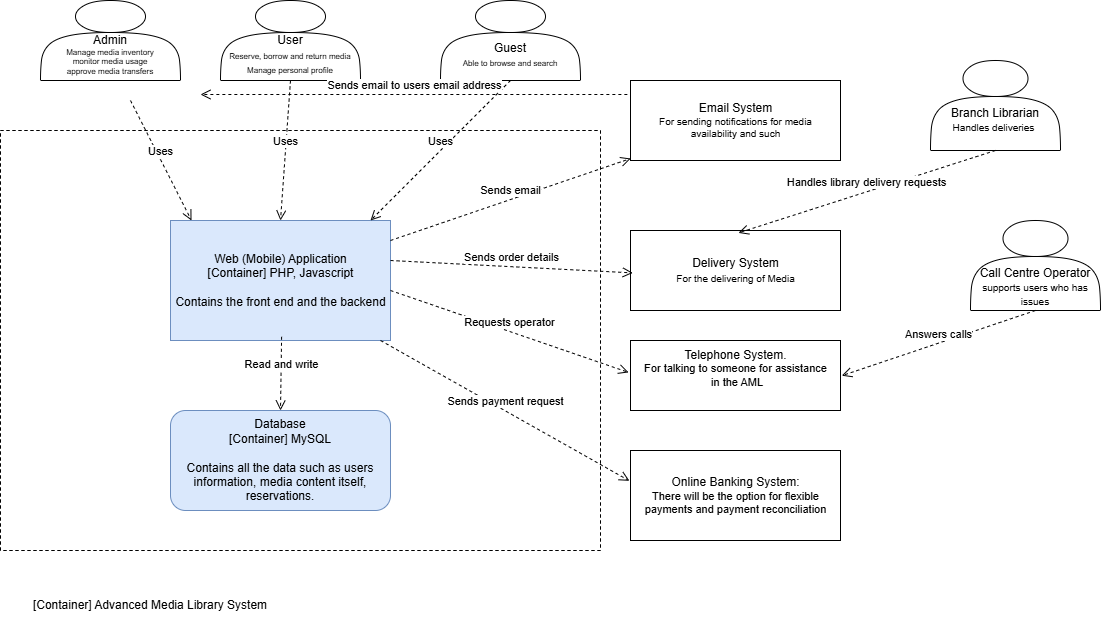

The diagram above was exported from draw.io. Its source (the exported page's mxGraphModel, read from the mxfile embedded in the PNG):
<mxGraphModel dx="1434" dy="738" grid="1" gridSize="10" guides="1" tooltips="1" connect="1" arrows="1" fold="1" page="1" pageScale="1" pageWidth="1169" pageHeight="827" math="0" shadow="0">
  <root>
    <mxCell id="0" />
    <mxCell id="1" parent="0" />
    <mxCell id="th_Qp41_pc8tOXoU4ewY-2" value="" style="rounded=0;whiteSpace=wrap;html=1;fillColor=none;dashed=1;movable=0;resizable=0;rotatable=0;deletable=0;editable=0;locked=1;connectable=0;" parent="1" vertex="1">
      <mxGeometry x="20" y="140" width="600" height="420" as="geometry" />
    </mxCell>
    <mxCell id="th_Qp41_pc8tOXoU4ewY-3" value="[Container] Advanced Media Library System" style="text;html=1;align=center;verticalAlign=middle;whiteSpace=wrap;rounded=0;" parent="1" vertex="1">
      <mxGeometry x="20" y="590" width="300" height="50" as="geometry" />
    </mxCell>
    <mxCell id="EYCoONVGn3p3q7Gx2JgW-8" value="Web (Mobile) Application&lt;div&gt;[Container] PHP, Javascript&lt;/div&gt;&lt;div&gt;&lt;br&gt;&lt;/div&gt;&lt;div&gt;Contains the front end and the backend&lt;/div&gt;" style="verticalLabelPosition=middle;verticalAlign=middle;html=1;shape=mxgraph.basic.rect;fillColor2=none;strokeWidth=1;size=20;indent=5;fillColor=#dae8fc;strokeColor=#6c8ebf;perimeterSpacing=0;align=center;labelPosition=center;" parent="1" vertex="1">
      <mxGeometry x="190" y="230" width="220" height="120" as="geometry" />
    </mxCell>
    <mxCell id="EYCoONVGn3p3q7Gx2JgW-9" value="Database&lt;div&gt;[Container] MySQL&lt;/div&gt;&lt;div&gt;&lt;br&gt;&lt;/div&gt;&lt;div&gt;Contains all the data such as users information, media content itself, reservations.&lt;/div&gt;" style="rounded=1;whiteSpace=wrap;html=1;fillColor=#dae8fc;strokeColor=#6c8ebf;" parent="1" vertex="1">
      <mxGeometry x="190" y="420" width="220" height="100" as="geometry" />
    </mxCell>
    <mxCell id="EYCoONVGn3p3q7Gx2JgW-10" value="Read and write" style="html=1;verticalAlign=bottom;endArrow=open;dashed=1;endSize=8;curved=0;rounded=0;exitX=0.505;exitY=0.969;exitDx=0;exitDy=0;exitPerimeter=0;entryX=0.5;entryY=0;entryDx=0;entryDy=0;" parent="1" source="EYCoONVGn3p3q7Gx2JgW-8" target="EYCoONVGn3p3q7Gx2JgW-9" edge="1">
      <mxGeometry relative="1" as="geometry">
        <mxPoint x="700" y="660" as="sourcePoint" />
        <mxPoint x="410" y="780" as="targetPoint" />
      </mxGeometry>
    </mxCell>
    <mxCell id="EYCoONVGn3p3q7Gx2JgW-11" value="&lt;div&gt;&lt;br&gt;&lt;/div&gt;&lt;div&gt;&lt;br&gt;&lt;/div&gt;&lt;div&gt;User&lt;/div&gt;&lt;div&gt;&lt;font style=&quot;font-size: 8px;&quot;&gt;Reserve, borrow and return media&lt;/font&gt;&lt;/div&gt;&lt;div&gt;&lt;font style=&quot;font-size: 8px;&quot;&gt;Manage personal profile&lt;/font&gt;&lt;/div&gt;" style="shape=actor;whiteSpace=wrap;html=1;" parent="1" vertex="1">
      <mxGeometry x="240" y="10" width="140" height="80" as="geometry" />
    </mxCell>
    <mxCell id="EYCoONVGn3p3q7Gx2JgW-12" value="" style="rounded=0;whiteSpace=wrap;html=1;fillColor=none;dashed=1;movable=0;resizable=0;rotatable=0;deletable=0;editable=0;locked=1;connectable=0;" parent="1" vertex="1">
      <mxGeometry x="20" y="140" width="600" height="420" as="geometry" />
    </mxCell>
    <mxCell id="EYCoONVGn3p3q7Gx2JgW-14" value="Online Banking System:&lt;div style=&quot;font-size: 11px;&quot;&gt;&lt;font style=&quot;font-size: 11px;&quot;&gt;There will be the option for flexible&lt;/font&gt;&lt;/div&gt;&lt;div style=&quot;font-size: 11px;&quot;&gt;&lt;font style=&quot;font-size: 11px;&quot;&gt;payments and payment reconciliation&lt;/font&gt;&lt;/div&gt;" style="verticalLabelPosition=middle;verticalAlign=middle;html=1;shape=mxgraph.basic.rect;fillColor2=none;strokeWidth=1;size=20;indent=5;perimeterSpacing=0;align=center;labelPosition=center;" parent="1" vertex="1">
      <mxGeometry x="650" y="460" width="210" height="90" as="geometry" />
    </mxCell>
    <mxCell id="EYCoONVGn3p3q7Gx2JgW-15" value="&lt;div&gt;&lt;br&gt;&lt;/div&gt;&lt;div&gt;&lt;br&gt;&lt;/div&gt;&lt;div&gt;Admin&lt;/div&gt;&lt;div style=&quot;font-size: 8px;&quot;&gt;Manage media inventory&lt;/div&gt;&lt;div style=&quot;font-size: 8px;&quot;&gt;monitor media usage&lt;/div&gt;&lt;div style=&quot;font-size: 8px;&quot;&gt;approve media transfers&lt;/div&gt;" style="shape=actor;whiteSpace=wrap;html=1;" parent="1" vertex="1">
      <mxGeometry x="60" y="10" width="140" height="80" as="geometry" />
    </mxCell>
    <mxCell id="EYCoONVGn3p3q7Gx2JgW-16" value="&lt;div&gt;&lt;br&gt;&lt;/div&gt;&lt;div&gt;&lt;br&gt;&lt;/div&gt;&lt;div&gt;Guest&lt;/div&gt;&lt;div&gt;&lt;font style=&quot;font-size: 8px;&quot;&gt;Able to browse and search&lt;/font&gt;&lt;/div&gt;" style="shape=actor;whiteSpace=wrap;html=1;" parent="1" vertex="1">
      <mxGeometry x="460" y="10" width="140" height="80" as="geometry" />
    </mxCell>
    <mxCell id="EYCoONVGn3p3q7Gx2JgW-17" value="Uses" style="html=1;verticalAlign=bottom;endArrow=open;dashed=1;endSize=8;curved=0;rounded=0;" parent="1" edge="1">
      <mxGeometry relative="1" as="geometry">
        <mxPoint x="150" y="110" as="sourcePoint" />
        <mxPoint x="211" y="230" as="targetPoint" />
      </mxGeometry>
    </mxCell>
    <mxCell id="EYCoONVGn3p3q7Gx2JgW-18" value="Telephone System.&lt;div style=&quot;font-size: 11px;&quot;&gt;&lt;font style=&quot;font-size: 11px;&quot;&gt;For talking to someone for assistance&lt;/font&gt;&lt;/div&gt;&lt;div style=&quot;font-size: 11px;&quot;&gt;&lt;font style=&quot;font-size: 11px;&quot;&gt;&amp;nbsp;in the AML&lt;/font&gt;&lt;/div&gt;&lt;div&gt;&lt;br&gt;&lt;/div&gt;" style="verticalLabelPosition=middle;verticalAlign=middle;html=1;shape=mxgraph.basic.rect;fillColor2=none;strokeWidth=1;size=20;indent=5;perimeterSpacing=0;align=center;labelPosition=center;" parent="1" vertex="1">
      <mxGeometry x="650" y="350" width="210" height="70" as="geometry" />
    </mxCell>
    <mxCell id="EYCoONVGn3p3q7Gx2JgW-19" value="&lt;div&gt;Delivery System&lt;/div&gt;&lt;div&gt;&lt;font style=&quot;font-size: 10px;&quot;&gt;For the delivering of Media&lt;/font&gt;&lt;/div&gt;" style="verticalLabelPosition=middle;verticalAlign=middle;html=1;shape=mxgraph.basic.rect;fillColor2=none;strokeWidth=1;size=20;indent=5;perimeterSpacing=0;align=center;labelPosition=center;" parent="1" vertex="1">
      <mxGeometry x="650" y="240" width="210" height="80" as="geometry" />
    </mxCell>
    <mxCell id="EYCoONVGn3p3q7Gx2JgW-20" value="Sends order details" style="html=1;verticalAlign=bottom;endArrow=open;dashed=1;endSize=8;curved=0;rounded=0;entryX=0.011;entryY=0.53;entryDx=0;entryDy=0;entryPerimeter=0;" parent="1" target="EYCoONVGn3p3q7Gx2JgW-19" edge="1">
      <mxGeometry relative="1" as="geometry">
        <mxPoint x="410" y="270" as="sourcePoint" />
        <mxPoint x="640" y="190" as="targetPoint" />
      </mxGeometry>
    </mxCell>
    <mxCell id="EYCoONVGn3p3q7Gx2JgW-21" value="Requests operator" style="html=1;verticalAlign=bottom;endArrow=open;dashed=1;endSize=8;curved=0;rounded=0;entryX=-0.009;entryY=0.456;entryDx=0;entryDy=0;entryPerimeter=0;" parent="1" target="EYCoONVGn3p3q7Gx2JgW-18" edge="1">
      <mxGeometry relative="1" as="geometry">
        <mxPoint x="410" y="300" as="sourcePoint" />
        <mxPoint x="650" y="200" as="targetPoint" />
      </mxGeometry>
    </mxCell>
    <mxCell id="EYCoONVGn3p3q7Gx2JgW-22" value="Sends payment request" style="html=1;verticalAlign=bottom;endArrow=open;dashed=1;endSize=8;curved=0;rounded=0;entryX=-0.005;entryY=0.337;entryDx=0;entryDy=0;entryPerimeter=0;" parent="1" target="EYCoONVGn3p3q7Gx2JgW-14" edge="1">
      <mxGeometry relative="1" as="geometry">
        <mxPoint x="400" y="350" as="sourcePoint" />
        <mxPoint x="660" y="210" as="targetPoint" />
      </mxGeometry>
    </mxCell>
    <mxCell id="EYCoONVGn3p3q7Gx2JgW-23" value="&lt;div&gt;&lt;br&gt;&lt;/div&gt;&lt;div&gt;&lt;br&gt;&lt;/div&gt;&lt;div&gt;&lt;br&gt;&lt;/div&gt;Call Centre Operator&lt;div&gt;&lt;font style=&quot;font-size: 10px;&quot;&gt;supports users who has issues&lt;/font&gt;&lt;/div&gt;" style="shape=actor;whiteSpace=wrap;html=1;" parent="1" vertex="1">
      <mxGeometry x="990" y="230" width="130" height="90" as="geometry" />
    </mxCell>
    <mxCell id="EYCoONVGn3p3q7Gx2JgW-24" value="Answers calls" style="html=1;verticalAlign=bottom;endArrow=open;dashed=1;endSize=8;curved=0;rounded=0;exitX=0.5;exitY=1;exitDx=0;exitDy=0;entryX=1.006;entryY=0.503;entryDx=0;entryDy=0;entryPerimeter=0;" parent="1" source="EYCoONVGn3p3q7Gx2JgW-23" target="EYCoONVGn3p3q7Gx2JgW-18" edge="1">
      <mxGeometry relative="1" as="geometry">
        <mxPoint x="483" y="210" as="sourcePoint" />
        <mxPoint x="1040" y="250" as="targetPoint" />
      </mxGeometry>
    </mxCell>
    <mxCell id="EYCoONVGn3p3q7Gx2JgW-25" value="&lt;div&gt;&lt;br&gt;&lt;/div&gt;&lt;div&gt;&lt;br&gt;&lt;/div&gt;&lt;div&gt;Branch Librarian&lt;/div&gt;&lt;div style=&quot;&quot;&gt;&lt;font style=&quot;font-size: 10px;&quot;&gt;Handles deliveries&lt;/font&gt;&lt;span style=&quot;font-size: 11px;&quot;&gt;&amp;nbsp;&lt;/span&gt;&lt;/div&gt;" style="shape=actor;whiteSpace=wrap;html=1;" parent="1" vertex="1">
      <mxGeometry x="950" y="70" width="130" height="90" as="geometry" />
    </mxCell>
    <mxCell id="EYCoONVGn3p3q7Gx2JgW-26" value="Handles library delivery requests" style="html=1;verticalAlign=bottom;endArrow=open;dashed=1;endSize=8;curved=0;rounded=0;exitX=0.5;exitY=1;exitDx=0;exitDy=0;entryX=0.514;entryY=0.03;entryDx=0;entryDy=0;entryPerimeter=0;" parent="1" source="EYCoONVGn3p3q7Gx2JgW-25" target="EYCoONVGn3p3q7Gx2JgW-19" edge="1">
      <mxGeometry relative="1" as="geometry">
        <mxPoint x="483" y="210" as="sourcePoint" />
        <mxPoint x="650" y="200" as="targetPoint" />
      </mxGeometry>
    </mxCell>
    <mxCell id="EYCoONVGn3p3q7Gx2JgW-27" value="&lt;div&gt;Email System&lt;/div&gt;&lt;div style=&quot;font-size: 10px;&quot;&gt;&lt;font style=&quot;font-size: 10px;&quot;&gt;For sending notifications for media&lt;/font&gt;&lt;/div&gt;&lt;div style=&quot;font-size: 10px;&quot;&gt;&lt;font style=&quot;font-size: 10px;&quot;&gt;&lt;font style=&quot;font-size: 10px;&quot;&gt;&amp;nbsp;availability and such&lt;/font&gt;&amp;nbsp;&lt;/font&gt;&lt;/div&gt;" style="verticalLabelPosition=middle;verticalAlign=middle;html=1;shape=mxgraph.basic.rect;fillColor2=none;strokeWidth=1;size=20;indent=5;perimeterSpacing=0;align=center;labelPosition=center;" parent="1" vertex="1">
      <mxGeometry x="650" y="90" width="210" height="80" as="geometry" />
    </mxCell>
    <mxCell id="EYCoONVGn3p3q7Gx2JgW-28" value="Uses" style="html=1;verticalAlign=bottom;endArrow=open;dashed=1;endSize=8;curved=0;rounded=0;exitX=0.5;exitY=1;exitDx=0;exitDy=0;" parent="1" source="EYCoONVGn3p3q7Gx2JgW-16" edge="1">
      <mxGeometry relative="1" as="geometry">
        <mxPoint x="160" y="120" as="sourcePoint" />
        <mxPoint x="390" y="230" as="targetPoint" />
      </mxGeometry>
    </mxCell>
    <mxCell id="EYCoONVGn3p3q7Gx2JgW-29" value="Uses" style="html=1;verticalAlign=bottom;endArrow=open;dashed=1;endSize=8;curved=0;rounded=0;exitX=0.5;exitY=1;exitDx=0;exitDy=0;" parent="1" source="EYCoONVGn3p3q7Gx2JgW-11" edge="1">
      <mxGeometry relative="1" as="geometry">
        <mxPoint x="170" y="130" as="sourcePoint" />
        <mxPoint x="300" y="230" as="targetPoint" />
      </mxGeometry>
    </mxCell>
    <mxCell id="EYCoONVGn3p3q7Gx2JgW-30" value="Sends email" style="html=1;verticalAlign=bottom;endArrow=open;dashed=1;endSize=8;curved=0;rounded=0;entryX=0.001;entryY=0.975;entryDx=0;entryDy=0;entryPerimeter=0;" parent="1" target="EYCoONVGn3p3q7Gx2JgW-27" edge="1">
      <mxGeometry relative="1" as="geometry">
        <mxPoint x="410" y="250" as="sourcePoint" />
        <mxPoint x="662" y="292" as="targetPoint" />
      </mxGeometry>
    </mxCell>
    <mxCell id="EYCoONVGn3p3q7Gx2JgW-31" value="Sends email to users email address" style="html=1;verticalAlign=bottom;endArrow=open;dashed=1;endSize=8;curved=0;rounded=0;exitX=-0.015;exitY=0.175;exitDx=0;exitDy=0;exitPerimeter=0;" parent="1" source="EYCoONVGn3p3q7Gx2JgW-27" edge="1">
      <mxGeometry relative="1" as="geometry">
        <mxPoint x="405" y="336" as="sourcePoint" />
        <mxPoint x="220" y="104" as="targetPoint" />
      </mxGeometry>
    </mxCell>
  </root>
</mxGraphModel>